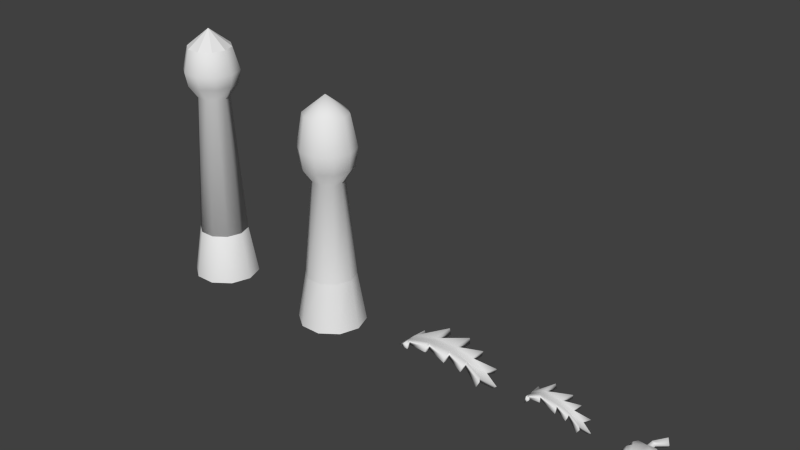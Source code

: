 # Source: date-palms.blend  (saved by Blender 2.73.0; exported with 4.5.12 LTS)
import bpy
from mathutils import Matrix  # noqa: F401  (used for matrix-valued properties, if any)

bpy.ops.wm.read_factory_settings(use_empty=True)
scene = bpy.context.scene
scene.name = 'Scene'

# ---- collections
col_collection_1 = bpy.data.collections.new('Collection 1'); scene.collection.children.link(col_collection_1)

# ---- materials (node trees are filled in below, after node groups)
mat_material = bpy.data.materials.new('Material')
mat_material.alpha_threshold = 0.0
mat_material.use_transparent_shadow = False
mat_material.roughness = 0.5
mat_material_001 = bpy.data.materials.new('Material.001')
mat_material_001.alpha_threshold = 0.0
mat_material_001.use_transparent_shadow = False
mat_material_001.roughness = 0.5

# ---- material node trees

# ---- world
world_world = bpy.data.worlds.new('World'); scene.world = world_world
world_world.color = (0.05088, 0.05088, 0.05088)
world_world.use_sun_shadow = False
world_world.sun_shadow_jitter_overblur = 0.0
world_world.cycles.sampling_method = 'MANUAL'
world_world.cycles.sample_map_resolution = 256

# ---- meshes
me_plane = bpy.data.meshes.new('Plane')
me_plane.from_pydata([(0.2346, 0.2227, 0.003515), (0.1726, 0.1712, 0.1053), (0.2137, 0.1006, 0.1085), (0.1864, 0.04263, 0.1078), (0.2372, -0.02608, 0.1038), (0.1899, -0.1133, 0.08631), (0.1433, -0.1315, 0.092), (0.1172, -0.227, 0.0728), (-0.1569, 0.2227, 0.003515), (-0.09489, 0.1712, 0.1053), (-0.136, 0.1006, 0.1085), (-0.1087, 0.04263, 0.1078), (-0.1595, -0.02608, 0.1038), (-0.1122, -0.1133, 0.08631), (-0.0656, -0.1315, 0.092), (-0.03949, -0.227, 0.0728), (0.03886, 0.1693, 0.09731), (0.03886, -0.2526, 0.07241), (0.03148, 0.3298, 0.06793), (0.2895, 0.1287, 0.00158), (0.2355, 0.0648, 0.0002623), (0.3142, -0.04963, -0.002095), (0.2511, -0.1659, -0.003697), (0.1781, -0.1672, -0.003721), (0.1433, -0.2946, -0.006042), (0.1726, 0.1745, -0.1004), (0.2137, 0.1041, -0.1065), (0.1864, 0.04611, -0.1081), (0.2372, -0.02268, -0.107), (0.1899, -0.11, -0.09172), (0.1433, -0.128, -0.09808), (0.1172, -0.2236, -0.08242), (0.07786, 0.1999, 0.003046), (0.08736, 0.3476, 0.006089), (-0.2117, 0.1287, 0.00158), (-0.1578, 0.0648, 0.0002623), (-0.2364, -0.04963, -0.002095), (-0.1733, -0.1659, -0.003697), (-0.1004, -0.1672, -0.003721), (-0.06556, -0.2946, -0.006042), (0.03886, -0.3287, -0.006665), (-0.09489, 0.1745, -0.1004), (-0.136, 0.1041, -0.1065), (-0.1087, 0.04611, -0.1081), (-0.1595, -0.02268, -0.107), (-0.1122, -0.11, -0.09172), (-0.0656, -0.128, -0.09808), (-0.03949, -0.2236, -0.08242), (0.03886, 0.1723, -0.09242), (0.03886, -0.2492, -0.08279), (-0.0001419, 0.1999, 0.003046), (0.03148, 0.3318, -0.05645), (0.0008469, 0.3805, 0.006766), (0.181, 0.4997, 0.09608), (0.2263, 0.4566, 0.008335), (0.181, 0.5025, -0.07758), (0.1412, 0.5538, 0.01034)], [], [(4, 3, 6, 5), (1, 16, 3, 2), (7, 6, 17), (6, 3, 16, 17), (0, 32, 16, 1), (23, 22, 5, 6), (21, 20, 3, 4), (19, 0, 1, 2), (40, 24, 7, 17), (24, 23, 6, 7), (22, 21, 4, 5), (20, 19, 2, 3), (16, 32, 33, 18), (18, 33, 54, 53), (12, 13, 14, 11), (9, 10, 11, 16), (15, 17, 14), (14, 17, 16, 11), (8, 9, 16, 50), (38, 14, 13, 37), (36, 12, 11, 35), (34, 10, 9, 8), (40, 17, 15, 39), (39, 15, 14, 38), (37, 13, 12, 36), (35, 11, 10, 34), (16, 18, 52, 50), (52, 18, 53, 56), (28, 29, 30, 27), (25, 26, 27, 48), (31, 49, 30), (30, 49, 48, 27), (34, 8, 41, 42), (23, 30, 29, 22), (21, 28, 27, 20), (8, 50, 48, 41), (40, 49, 31, 24), (24, 31, 30, 23), (22, 29, 28, 21), (20, 27, 26, 19), (48, 51, 33, 32), (33, 51, 55, 54), (44, 43, 46, 45), (41, 48, 43, 42), (47, 46, 49), (46, 43, 48, 49), (38, 37, 45, 46), (36, 35, 43, 44), (40, 39, 47, 49), (39, 38, 46, 47), (37, 36, 44, 45), (35, 34, 42, 43), (48, 50, 52, 51), (51, 52, 56, 55), (53, 54, 55, 56), (0, 25, 48, 32), (19, 26, 25, 0)])
me_plane.polygons.foreach_set('use_smooth', [True] * 57)
_uv = me_plane.uv_layers.new(name='UVMap')
_uv.uv.foreach_set('vector', [0.6183, 0.1461, 0.7103, 0.2027, 0.4799, 0.2573, 0.5087, 0.1954, 0.858, 0.2331, 0.8712, 0.3917, 0.7103, 0.2027, 0.7908, 0.181, 0.3688, 0.3039, 0.4799, 0.2573, 0.3469, 0.3917, 0.4799, 0.2573, 0.7103, 0.2027, 0.8712, 0.3917, 0.3469, 0.3917, 0.9779, 0.1547, 0.9492, 0.3529, 0.8712, 0.3917, 0.858, 0.2331, 0.377, 0.1537, 0.4193, 0.06636, 0.5087, 0.1954, 0.4799, 0.2573, 0.5779, -0.004502, 0.7561, 0.05906, 0.7103, 0.2027, 0.6183, 0.1461, 0.8719, 0.05345, 0.9779, 0.1547, 0.858, 0.2331, 0.7908, 0.181, 0.2017, 0.3917, 0.2355, 0.2557, 0.3688, 0.3039, 0.3469, 0.3917, 0.2355, 0.2557, 0.377, 0.1537, 0.4799, 0.2573, 0.3688, 0.3039, 0.4193, 0.06636, 0.5779, -0.004502, 0.6183, 0.1461, 0.5087, 0.1954, 0.7561, 0.05906, 0.8719, 0.05345, 0.7908, 0.181, 0.7103, 0.2027, 0.02665, 0.6273, 0.08461, 0.6423, 0.125, 0.7893, 0.04455, 0.7709, 0.04455, 0.7709, 0.125, 0.7893, 0.1689, 0.9691, 0.08778, 0.9887, 0.6183, 0.6373, 0.5087, 0.588, 0.4799, 0.5261, 0.7103, 0.5807, 0.858, 0.5503, 0.7908, 0.6024, 0.7103, 0.5807, 0.8712, 0.3917, 0.3688, 0.4795, 0.3469, 0.3917, 0.4799, 0.5261, 0.4799, 0.5261, 0.3469, 0.3917, 0.8712, 0.3917, 0.7103, 0.5807, 0.9779, 0.6287, 0.858, 0.5503, 0.8712, 0.3917, 0.9492, 0.4305, 0.377, 0.6297, 0.4799, 0.5261, 0.5087, 0.588, 0.4193, 0.717, 0.5779, 0.7879, 0.6183, 0.6373, 0.7103, 0.5807, 0.7561, 0.7243, 0.8719, 0.73, 0.7908, 0.6024, 0.858, 0.5503, 0.9779, 0.6287, 0.2017, 0.3917, 0.3469, 0.3917, 0.3688, 0.4795, 0.2355, 0.5277, 0.2355, 0.5277, 0.3688, 0.4795, 0.4799, 0.5261, 0.377, 0.6297, 0.4193, 0.717, 0.5087, 0.588, 0.6183, 0.6373, 0.5779, 0.7879, 0.7561, 0.7243, 0.7103, 0.5807, 0.7908, 0.6024, 0.8719, 0.73, 0.2272, 0.5462, 0.2986, 0.6829, 0.2592, 0.7405, 0.1885, 0.5968, 0.2592, 0.7405, 0.2986, 0.6829, 0.4319, 0.8504, 0.3505, 0.9176, 0.6183, 0.6373, 0.5087, 0.588, 0.4799, 0.5261, 0.7103, 0.5807, 0.858, 0.5503, 0.7908, 0.6024, 0.7103, 0.5807, 0.8712, 0.3917, 0.3688, 0.4795, 0.3469, 0.3917, 0.4799, 0.5261, 0.4799, 0.5261, 0.3469, 0.3917, 0.8712, 0.3917, 0.7103, 0.5807, 0.8719, 0.05345, 0.9779, 0.1547, 0.858, 0.2331, 0.7908, 0.181, 0.377, 0.6297, 0.4799, 0.5261, 0.5087, 0.588, 0.4193, 0.717, 0.5779, 0.7879, 0.6183, 0.6373, 0.7103, 0.5807, 0.7561, 0.7243, 0.9779, 0.1547, 0.9492, 0.3529, 0.8712, 0.3917, 0.858, 0.2331, 0.2017, 0.3917, 0.3469, 0.3917, 0.3688, 0.4795, 0.2355, 0.5277, 0.2355, 0.5277, 0.3688, 0.4795, 0.4799, 0.5261, 0.377, 0.6297, 0.4193, 0.717, 0.5087, 0.588, 0.6183, 0.6373, 0.5779, 0.7879, 0.7561, 0.7243, 0.7103, 0.5807, 0.7908, 0.6024, 0.8719, 0.73, 0.127, 0.5972, 0.1879, 0.7359, 0.125, 0.7893, 0.08461, 0.6423, 0.125, 0.7893, 0.1879, 0.7359, 0.2484, 0.9479, 0.1689, 0.9691, 0.6183, 0.1461, 0.7103, 0.2027, 0.4799, 0.2573, 0.5087, 0.1954, 0.858, 0.2331, 0.8712, 0.3917, 0.7103, 0.2027, 0.7908, 0.181, 0.3688, 0.3039, 0.4799, 0.2573, 0.3469, 0.3917, 0.4799, 0.2573, 0.7103, 0.2027, 0.8712, 0.3917, 0.3469, 0.3917, 0.377, 0.1537, 0.4193, 0.06636, 0.5087, 0.1954, 0.4799, 0.2573, 0.5779, -0.004502, 0.7561, 0.05906, 0.7103, 0.2027, 0.6183, 0.1461, 0.2017, 0.3917, 0.2355, 0.2557, 0.3688, 0.3039, 0.3469, 0.3917, 0.2355, 0.2557, 0.377, 0.1537, 0.4799, 0.2573, 0.3688, 0.3039, 0.4193, 0.06636, 0.5779, -0.004502, 0.6183, 0.1461, 0.5087, 0.1954, 0.7561, 0.05906, 0.8719, 0.05345, 0.7908, 0.181, 0.7103, 0.2027, 0.127, 0.5972, 0.1885, 0.5968, 0.2592, 0.7405, 0.1879, 0.7359, 0.1879, 0.7359, 0.2592, 0.7405, 0.3505, 0.9176, 0.2484, 0.9479, 0.03644, 0.2594, 0.04029, 0.06251, 0.2342, 0.02831, 0.2342, 0.2285, 0.9779, 0.6287, 0.858, 0.5503, 0.8712, 0.3917, 0.9492, 0.4305, 0.8719, 0.73, 0.7908, 0.6024, 0.858, 0.5503, 0.9779, 0.6287])
me_plane.materials.append(mat_material)
me_plane.use_remesh_preserve_volume = False
me_plane.use_remesh_preserve_attributes = False
me_plane.use_mirror_vertex_groups = False
me_plane.use_paint_bone_selection = False
me_plane.use_paint_mask = True
me_plane.update()
me_plane_017 = bpy.data.meshes.new('Plane.017')
me_plane_017.from_pydata([(-0.3452, -0.2365, 0.8017), (-0.1373, -0.3882, 0.8017), (0.3284, 0.238, 0.8017), (-0.4241, -3.205e-10, 0.8017), (-0.3452, 0.2365, 0.8017), (0.4085, -3.205e-10, 0.8017), (0.12, -0.3888, 0.8017), (0.3284, -0.238, 0.8017), (-0.1373, 0.3882, 0.8017), (0.12, 0.3888, 0.8017), (-0.4591, -0.3166, -0.01703), (-0.181, -0.5196, -0.01703), (0.4424, 0.3185, -0.01703), (-0.5648, -2.137e-09, -0.01703), (-0.4591, 0.3166, -0.01703), (0.5496, -2.137e-09, -0.01703), (0.1634, -0.5203, -0.01703), (0.4424, -0.3185, -0.01703), (-0.181, 0.5196, -0.01703), (0.1634, 0.5203, -0.01703), (-0.007878, -5.887e-09, 1.167)], [], [(2, 5, 15, 12), (9, 2, 12, 19), (4, 8, 18, 14), (5, 7, 17, 15), (6, 1, 11, 16), (0, 3, 13, 10), (8, 9, 19, 18), (7, 6, 16, 17), (3, 4, 14, 13), (1, 0, 10, 11), (0, 1, 20), (1, 6, 20), (6, 7, 20), (7, 5, 20), (5, 2, 20), (2, 9, 20), (9, 8, 20), (8, 4, 20), (4, 3, 20), (3, 0, 20)])
me_plane_017.polygons.foreach_set('use_smooth', [1, 1, 1, 1, 1, 1, 1, 1, 1, 1, 0, 0, 0, 0, 0, 0, 0, 0, 0, 0])
_uv = me_plane_017.uv_layers.new(name='UVMap')
_uv.uv.foreach_set('vector', [0.2904, 0.6272, 0.347, 0.6089, 0.4123, 0.8749, 0.3413, 0.8994, 0.2305, 0.6401, 0.2904, 0.6272, 0.3413, 0.8994, 0.2662, 0.9169, 0.1086, 0.6481, 0.1697, 0.647, 0.1896, 0.9266, 0.1124, 0.9283, 0.347, 0.6089, 0.2904, 0.6272, 0.3413, 0.8994, 0.4123, 0.8749, 0.2305, 0.6401, 0.1697, 0.647, 0.1896, 0.9266, 0.2662, 0.9169, 0.1086, 0.6481, 0.04969, 0.6433, 0.03761, 0.9222, 0.1124, 0.9283, 0.1697, 0.647, 0.2305, 0.6401, 0.2662, 0.9169, 0.1896, 0.9266, 0.2904, 0.6272, 0.2305, 0.6401, 0.2662, 0.9169, 0.3413, 0.8994, 0.04969, 0.6433, 0.1086, 0.6481, 0.1124, 0.9283, 0.03761, 0.9222, 0.1697, 0.647, 0.1086, 0.6481, 0.1124, 0.9283, 0.1896, 0.9266, 0.5029, 0.7179, 0.5864, 0.6573, 0.6398, 0.8499, 0.5864, 0.6573, 0.6896, 0.6573, 0.6398, 0.8499, 0.6896, 0.6573, 0.7731, 0.718, 0.6398, 0.8499, 0.7731, 0.718, 0.805, 0.8135, 0.6398, 0.8499, 0.805, 0.8135, 0.7727, 0.9089, 0.6398, 0.8499, 0.7727, 0.9089, 0.6889, 0.9692, 0.6398, 0.8499, 0.6889, 0.9692, 0.5857, 0.9687, 0.6398, 0.8499, 0.5857, 0.9687, 0.5025, 0.9077, 0.6398, 0.8499, 0.5025, 0.9077, 0.471, 0.8128, 0.6398, 0.8499, 0.471, 0.8128, 0.5029, 0.7179, 0.6398, 0.8499])
me_plane_017.materials.append(mat_material_001)
me_plane_017.use_remesh_preserve_volume = False
me_plane_017.use_remesh_preserve_attributes = False
me_plane_017.use_mirror_vertex_groups = False
me_plane_017.use_paint_bone_selection = False
me_plane_017.use_paint_mask = True
me_plane_017.update()
me_plane_016 = bpy.data.meshes.new('Plane.016')
me_plane_016.from_pydata([(-0.3452, -0.2365, 0.8017), (-0.1373, -0.3882, 0.8017), (-0.2284, -0.1526, 3.176), (-0.09242, -0.2519, 3.176), (0.07597, -0.2523, 3.176), (0.2124, -0.1536, 3.176), (-0.3538, -0.242, 3.399), (-0.1405, -0.3977, 3.399), (0.1236, -0.3982, 3.399), (0.3375, -0.2435, 3.399), (-0.3884, -0.2672, 3.615), (-0.1541, -0.4382, 3.615), (0.1358, -0.4388, 3.615), (0.3708, -0.2689, 3.615), (-0.3169, -0.2107, 3.993), (-0.1341, -0.3442, 3.993), (0.09218, -0.3447, 3.993), (0.2756, -0.212, 3.993), (-0.2801, 0.0, 3.176), (-0.2284, 0.1526, 3.176), (-0.09242, 0.2519, 3.176), (0.07597, 0.2523, 3.176), (0.2124, 0.1536, 3.176), (0.2648, 0.0, 3.176), (-0.4348, 0.0, 3.399), (-0.3538, 0.242, 3.399), (-0.1405, 0.3977, 3.399), (0.1236, 0.3982, 3.399), (0.3375, 0.2435, 3.399), (0.4197, 0.0, 3.399), (-0.4774, 2.293e-10, 3.615), (-0.3884, 0.2672, 3.615), (-0.1541, 0.4382, 3.615), (0.1358, 0.4388, 3.615), (0.3708, 0.2689, 3.615), (0.461, 2.293e-10, 3.615), (-0.3864, 2.293e-10, 3.993), (-0.3169, 0.2107, 3.993), (-0.1341, 0.3442, 3.993), (0.09218, 0.3447, 3.993), (0.2756, 0.212, 3.993), (0.346, 2.293e-10, 3.993), (-0.0202, 2.293e-10, 4.284), (0.3284, 0.238, 0.8017), (-0.4241, -3.205e-10, 0.8017), (-0.3452, 0.2365, 0.8017), (0.4085, -3.205e-10, 0.8017), (0.12, -0.3888, 0.8017), (0.3284, -0.238, 0.8017), (-0.1373, 0.3882, 0.8017), (0.12, 0.3888, 0.8017), (-0.007878, 2.928e-09, 0.6876)], [], [(0, 1, 3, 2), (5, 23, 29, 9), (4, 5, 9, 8), (3, 4, 8, 7), (2, 3, 7, 6), (18, 2, 6, 24), (9, 29, 35, 13), (8, 9, 13, 12), (7, 8, 12, 11), (6, 7, 11, 10), (24, 6, 10, 30), (13, 35, 41, 17), (12, 13, 17, 16), (11, 12, 16, 15), (10, 11, 15, 14), (30, 10, 14, 36), (17, 41, 42), (16, 17, 42), (15, 16, 42), (14, 15, 42), (36, 14, 42), (22, 28, 29, 23), (21, 27, 28, 22), (20, 26, 27, 21), (19, 25, 26, 20), (18, 24, 25, 19), (28, 34, 35, 29), (27, 33, 34, 28), (26, 32, 33, 27), (25, 31, 32, 26), (24, 30, 31, 25), (34, 40, 41, 35), (33, 39, 40, 34), (32, 38, 39, 33), (31, 37, 38, 32), (30, 36, 37, 31), (40, 42, 41), (39, 42, 40), (38, 42, 39), (37, 42, 38), (36, 42, 37), (48, 46, 23, 5), (47, 48, 5, 4), (1, 47, 4, 3), (44, 0, 2, 18), (43, 22, 23, 46), (50, 21, 22, 43), (49, 20, 21, 50), (45, 19, 20, 49), (44, 18, 19, 45), (0, 44, 51), (44, 45, 51), (45, 49, 51), (49, 50, 51), (50, 43, 51), (43, 46, 51), (46, 48, 51), (48, 47, 51), (47, 1, 51), (1, 0, 51)])
me_plane_016.polygons.foreach_set('use_smooth', [1, 1, 1, 1, 1, 1, 1, 1, 1, 1, 1, 1, 1, 1, 1, 1, 0, 0, 0, 0, 0, 1, 1, 1, 1, 1, 1, 1, 1, 1, 1, 1, 1, 1, 1, 1, 0, 0, 0, 0, 0, 1, 1, 1, 1, 1, 1, 1, 1, 1, 0, 0, 0, 0, 0, 0, 0, 0, 0, 0])
_uv = me_plane_016.uv_layers.new(name='UVMap')
_uv.uv.foreach_set('vector', [0.1086, 0.6481, 0.1697, 0.647, 0.1184, 0.06099, 0.07248, 0.06372, 0.6108, 0.2023, 0.6686, 0.2042, 0.6742, 0.2635, 0.6051, 0.2566, 0.5521, 0.1936, 0.6108, 0.2023, 0.6051, 0.2566, 0.5421, 0.2451, 0.4943, 0.1817, 0.5521, 0.1936, 0.5421, 0.2451, 0.4816, 0.2319, 0.4374, 0.166, 0.4943, 0.1817, 0.4816, 0.2319, 0.4194, 0.2157, 0.3845, 0.1408, 0.4374, 0.166, 0.4194, 0.2157, 0.3514, 0.1916, 0.6051, 0.2566, 0.6742, 0.2635, 0.6596, 0.3519, 0.5888, 0.3292, 0.5421, 0.2451, 0.6051, 0.2566, 0.5888, 0.3292, 0.5261, 0.3121, 0.4816, 0.2319, 0.5421, 0.2451, 0.5261, 0.3121, 0.4658, 0.2994, 0.4194, 0.2157, 0.4816, 0.2319, 0.4658, 0.2994, 0.4013, 0.2897, 0.3514, 0.1916, 0.4194, 0.2157, 0.4013, 0.2897, 0.326, 0.2819, 0.5888, 0.3292, 0.6596, 0.3519, 0.5765, 0.4789, 0.5334, 0.4368, 0.5261, 0.3121, 0.5888, 0.3292, 0.5334, 0.4368, 0.4908, 0.4146, 0.4658, 0.2994, 0.5261, 0.3121, 0.4908, 0.4146, 0.4474, 0.4057, 0.4013, 0.2897, 0.4658, 0.2994, 0.4474, 0.4057, 0.4006, 0.4094, 0.326, 0.2819, 0.4013, 0.2897, 0.4006, 0.4094, 0.3486, 0.429, 0.5334, 0.4368, 0.5765, 0.4789, 0.4462, 0.518, 0.4908, 0.4146, 0.5334, 0.4368, 0.4462, 0.518, 0.4474, 0.4057, 0.4908, 0.4146, 0.4462, 0.518, 0.4006, 0.4094, 0.4474, 0.4057, 0.4462, 0.518, 0.3486, 0.429, 0.4006, 0.4094, 0.4462, 0.518, 0.6108, 0.2023, 0.6051, 0.2566, 0.6742, 0.2635, 0.6686, 0.2042, 0.5521, 0.1936, 0.5421, 0.2451, 0.6051, 0.2566, 0.6108, 0.2023, 0.4943, 0.1817, 0.4816, 0.2319, 0.5421, 0.2451, 0.5521, 0.1936, 0.4374, 0.166, 0.4194, 0.2157, 0.4816, 0.2319, 0.4943, 0.1817, 0.3845, 0.1408, 0.3514, 0.1916, 0.4194, 0.2157, 0.4374, 0.166, 0.6051, 0.2566, 0.5888, 0.3292, 0.6596, 0.3519, 0.6742, 0.2635, 0.5421, 0.2451, 0.5261, 0.3121, 0.5888, 0.3292, 0.6051, 0.2566, 0.4816, 0.2319, 0.4658, 0.2994, 0.5261, 0.3121, 0.5421, 0.2451, 0.4194, 0.2157, 0.4013, 0.2897, 0.4658, 0.2994, 0.4816, 0.2319, 0.3514, 0.1916, 0.326, 0.2819, 0.4013, 0.2897, 0.4194, 0.2157, 0.5888, 0.3292, 0.5334, 0.4368, 0.5765, 0.4789, 0.6596, 0.3519, 0.5261, 0.3121, 0.4908, 0.4146, 0.5334, 0.4368, 0.5888, 0.3292, 0.4658, 0.2994, 0.4474, 0.4057, 0.4908, 0.4146, 0.5261, 0.3121, 0.4013, 0.2897, 0.4006, 0.4094, 0.4474, 0.4057, 0.4658, 0.2994, 0.326, 0.2819, 0.3486, 0.429, 0.4006, 0.4094, 0.4013, 0.2897, 0.5334, 0.4368, 0.4462, 0.518, 0.5765, 0.4789, 0.4908, 0.4146, 0.4462, 0.518, 0.5334, 0.4368, 0.4474, 0.4057, 0.4462, 0.518, 0.4908, 0.4146, 0.4006, 0.4094, 0.4462, 0.518, 0.4474, 0.4057, 0.3486, 0.429, 0.4462, 0.518, 0.4006, 0.4094, 0.2904, 0.6272, 0.347, 0.6089, 0.2531, 0.03777, 0.2096, 0.04769, 0.2305, 0.6401, 0.2904, 0.6272, 0.2096, 0.04769, 0.1642, 0.05561, 0.1697, 0.647, 0.2305, 0.6401, 0.1642, 0.05561, 0.1184, 0.06099, 0.04969, 0.6433, 0.1086, 0.6481, 0.07248, 0.06372, 0.02838, 0.06404, 0.2904, 0.6272, 0.2096, 0.04769, 0.2531, 0.03777, 0.347, 0.6089, 0.2305, 0.6401, 0.1642, 0.05561, 0.2096, 0.04769, 0.2904, 0.6272, 0.1697, 0.647, 0.1184, 0.06099, 0.1642, 0.05561, 0.2305, 0.6401, 0.1086, 0.6481, 0.07248, 0.06372, 0.1184, 0.06099, 0.1697, 0.647, 0.04969, 0.6433, 0.02838, 0.06404, 0.07248, 0.06372, 0.1086, 0.6481, 0.4995, 0.9073, 0.4677, 0.8113, 0.6392, 0.8449, 0.4677, 0.8113, 0.5, 0.7155, 0.6392, 0.8449, 0.5, 0.7155, 0.5843, 0.6542, 0.6392, 0.8449, 0.5843, 0.6542, 0.6887, 0.6542, 0.6392, 0.8449, 0.6887, 0.6542, 0.7731, 0.7155, 0.6392, 0.8449, 0.7731, 0.7155, 0.8053, 0.8121, 0.6392, 0.8449, 0.8053, 0.8121, 0.7726, 0.9085, 0.6392, 0.8449, 0.7726, 0.9085, 0.688, 0.9694, 0.6392, 0.8449, 0.688, 0.9694, 0.5837, 0.969, 0.6392, 0.8449, 0.5837, 0.969, 0.4995, 0.9073, 0.6392, 0.8449])
me_plane_016.materials.append(mat_material_001)
me_plane_016.use_remesh_preserve_volume = False
me_plane_016.use_remesh_preserve_attributes = False
me_plane_016.use_mirror_vertex_groups = False
me_plane_016.use_paint_bone_selection = False
me_plane_016.use_paint_mask = True
me_plane_016.update()
me_plane_012 = bpy.data.meshes.new('Plane.012')
me_plane_012.from_pydata([(-0.3452, -0.2365, 0.8017), (-0.1373, -0.3882, 0.8017), (-0.2284, -0.1526, 2.429), (-0.09242, -0.2519, 2.429), (0.07597, -0.2523, 2.429), (0.2124, -0.1536, 2.429), (-0.3538, -0.242, 2.651), (-0.1405, -0.3977, 2.651), (0.1236, -0.3982, 2.651), (0.3375, -0.2435, 2.651), (-0.3884, -0.2672, 2.958), (-0.1541, -0.4382, 2.958), (0.1358, -0.4388, 2.958), (0.3708, -0.2689, 2.958), (-0.3169, -0.2107, 3.491), (-0.1341, -0.3442, 3.491), (0.09218, -0.3447, 3.491), (0.2756, -0.212, 3.491), (-0.2801, 0.0, 2.429), (-0.2284, 0.1526, 2.429), (-0.09242, 0.2519, 2.429), (0.07597, 0.2523, 2.429), (0.2124, 0.1536, 2.429), (0.2648, 0.0, 2.429), (-0.4348, 0.0, 2.651), (-0.3538, 0.242, 2.651), (-0.1405, 0.3977, 2.651), (0.1236, 0.3982, 2.651), (0.3375, 0.2435, 2.651), (0.4197, 0.0, 2.651), (-0.4774, 2.293e-10, 2.958), (-0.3884, 0.2672, 2.958), (-0.1541, 0.4382, 2.958), (0.1358, 0.4388, 2.958), (0.3708, 0.2689, 2.958), (0.461, 2.293e-10, 2.958), (-0.3864, 2.293e-10, 3.491), (-0.3169, 0.2107, 3.491), (-0.1341, 0.3442, 3.491), (0.09218, 0.3447, 3.491), (0.2756, 0.212, 3.491), (0.346, 2.293e-10, 3.491), (-0.0202, 2.293e-10, 3.782), (0.3284, 0.238, 0.8017), (-0.4241, -3.205e-10, 0.8017), (-0.3452, 0.2365, 0.8017), (0.4085, -3.205e-10, 0.8017), (0.12, -0.3888, 0.8017), (0.3284, -0.238, 0.8017), (-0.1373, 0.3882, 0.8017), (0.12, 0.3888, 0.8017), (-0.007878, 2.928e-09, 0.6876)], [], [(0, 1, 3, 2), (5, 23, 29, 9), (4, 5, 9, 8), (3, 4, 8, 7), (2, 3, 7, 6), (18, 2, 6, 24), (9, 29, 35, 13), (8, 9, 13, 12), (7, 8, 12, 11), (6, 7, 11, 10), (24, 6, 10, 30), (13, 35, 41, 17), (12, 13, 17, 16), (11, 12, 16, 15), (10, 11, 15, 14), (30, 10, 14, 36), (17, 41, 42), (16, 17, 42), (15, 16, 42), (14, 15, 42), (36, 14, 42), (22, 28, 29, 23), (21, 27, 28, 22), (20, 26, 27, 21), (19, 25, 26, 20), (18, 24, 25, 19), (28, 34, 35, 29), (27, 33, 34, 28), (26, 32, 33, 27), (25, 31, 32, 26), (24, 30, 31, 25), (34, 40, 41, 35), (33, 39, 40, 34), (32, 38, 39, 33), (31, 37, 38, 32), (30, 36, 37, 31), (40, 42, 41), (39, 42, 40), (38, 42, 39), (37, 42, 38), (36, 42, 37), (48, 46, 23, 5), (47, 48, 5, 4), (1, 47, 4, 3), (44, 0, 2, 18), (43, 22, 23, 46), (50, 21, 22, 43), (49, 20, 21, 50), (45, 19, 20, 49), (44, 18, 19, 45), (0, 44, 51), (44, 45, 51), (45, 49, 51), (49, 50, 51), (50, 43, 51), (43, 46, 51), (46, 48, 51), (48, 47, 51), (47, 1, 51), (1, 0, 51)])
me_plane_012.polygons.foreach_set('use_smooth', [True] * 60)
_k = set([(0, 1), (0, 44), (1, 47), (43, 46), (43, 50), (44, 45), (45, 49), (46, 48), (47, 48), (49, 50)])
me_plane_012.attributes.new('sharp_edge', 'BOOLEAN', 'EDGE').data.foreach_set('value', [ (min(e.vertices), max(e.vertices)) in _k for e in me_plane_012.edges])
_uv = me_plane_012.uv_layers.new(name='UVMap')
_uv.uv.foreach_set('vector', [0.1086, 0.6481, 0.1697, 0.647, 0.1184, 0.06099, 0.07248, 0.06372, 0.6108, 0.2023, 0.6686, 0.2042, 0.6742, 0.2635, 0.6051, 0.2566, 0.5521, 0.1936, 0.6108, 0.2023, 0.6051, 0.2566, 0.5421, 0.2451, 0.4943, 0.1817, 0.5521, 0.1936, 0.5421, 0.2451, 0.4816, 0.2319, 0.4374, 0.166, 0.4943, 0.1817, 0.4816, 0.2319, 0.4194, 0.2157, 0.3845, 0.1408, 0.4374, 0.166, 0.4194, 0.2157, 0.3514, 0.1916, 0.6051, 0.2566, 0.6742, 0.2635, 0.6596, 0.3519, 0.5888, 0.3292, 0.5421, 0.2451, 0.6051, 0.2566, 0.5888, 0.3292, 0.5261, 0.3121, 0.4816, 0.2319, 0.5421, 0.2451, 0.5261, 0.3121, 0.4658, 0.2994, 0.4194, 0.2157, 0.4816, 0.2319, 0.4658, 0.2994, 0.4013, 0.2897, 0.3514, 0.1916, 0.4194, 0.2157, 0.4013, 0.2897, 0.326, 0.2819, 0.5888, 0.3292, 0.6596, 0.3519, 0.5765, 0.4789, 0.5334, 0.4368, 0.5261, 0.3121, 0.5888, 0.3292, 0.5334, 0.4368, 0.4908, 0.4146, 0.4658, 0.2994, 0.5261, 0.3121, 0.4908, 0.4146, 0.4474, 0.4057, 0.4013, 0.2897, 0.4658, 0.2994, 0.4474, 0.4057, 0.4006, 0.4094, 0.326, 0.2819, 0.4013, 0.2897, 0.4006, 0.4094, 0.3486, 0.429, 0.5334, 0.4368, 0.5765, 0.4789, 0.4462, 0.518, 0.4908, 0.4146, 0.5334, 0.4368, 0.4462, 0.518, 0.4474, 0.4057, 0.4908, 0.4146, 0.4462, 0.518, 0.4006, 0.4094, 0.4474, 0.4057, 0.4462, 0.518, 0.3486, 0.429, 0.4006, 0.4094, 0.4462, 0.518, 0.6108, 0.2023, 0.6051, 0.2566, 0.6742, 0.2635, 0.6686, 0.2042, 0.5521, 0.1936, 0.5421, 0.2451, 0.6051, 0.2566, 0.6108, 0.2023, 0.4943, 0.1817, 0.4816, 0.2319, 0.5421, 0.2451, 0.5521, 0.1936, 0.4374, 0.166, 0.4194, 0.2157, 0.4816, 0.2319, 0.4943, 0.1817, 0.3845, 0.1408, 0.3514, 0.1916, 0.4194, 0.2157, 0.4374, 0.166, 0.6051, 0.2566, 0.5888, 0.3292, 0.6596, 0.3519, 0.6742, 0.2635, 0.5421, 0.2451, 0.5261, 0.3121, 0.5888, 0.3292, 0.6051, 0.2566, 0.4816, 0.2319, 0.4658, 0.2994, 0.5261, 0.3121, 0.5421, 0.2451, 0.4194, 0.2157, 0.4013, 0.2897, 0.4658, 0.2994, 0.4816, 0.2319, 0.3514, 0.1916, 0.326, 0.2819, 0.4013, 0.2897, 0.4194, 0.2157, 0.5888, 0.3292, 0.5334, 0.4368, 0.5765, 0.4789, 0.6596, 0.3519, 0.5261, 0.3121, 0.4908, 0.4146, 0.5334, 0.4368, 0.5888, 0.3292, 0.4658, 0.2994, 0.4474, 0.4057, 0.4908, 0.4146, 0.5261, 0.3121, 0.4013, 0.2897, 0.4006, 0.4094, 0.4474, 0.4057, 0.4658, 0.2994, 0.326, 0.2819, 0.3486, 0.429, 0.4006, 0.4094, 0.4013, 0.2897, 0.5334, 0.4368, 0.4462, 0.518, 0.5765, 0.4789, 0.4908, 0.4146, 0.4462, 0.518, 0.5334, 0.4368, 0.4474, 0.4057, 0.4462, 0.518, 0.4908, 0.4146, 0.4006, 0.4094, 0.4462, 0.518, 0.4474, 0.4057, 0.3486, 0.429, 0.4462, 0.518, 0.4006, 0.4094, 0.2904, 0.6272, 0.347, 0.6089, 0.2531, 0.03777, 0.2096, 0.04769, 0.2305, 0.6401, 0.2904, 0.6272, 0.2096, 0.04769, 0.1642, 0.05561, 0.1697, 0.647, 0.2305, 0.6401, 0.1642, 0.05561, 0.1184, 0.06099, 0.04969, 0.6433, 0.1086, 0.6481, 0.07248, 0.06372, 0.02838, 0.06404, 0.2904, 0.6272, 0.2096, 0.04769, 0.2531, 0.03777, 0.347, 0.6089, 0.2305, 0.6401, 0.1642, 0.05561, 0.2096, 0.04769, 0.2904, 0.6272, 0.1697, 0.647, 0.1184, 0.06099, 0.1642, 0.05561, 0.2305, 0.6401, 0.1086, 0.6481, 0.07248, 0.06372, 0.1184, 0.06099, 0.1697, 0.647, 0.04969, 0.6433, 0.02838, 0.06404, 0.07248, 0.06372, 0.1086, 0.6481, 0.4995, 0.9073, 0.4677, 0.8113, 0.6392, 0.8449, 0.4677, 0.8113, 0.5, 0.7155, 0.6392, 0.8449, 0.5, 0.7155, 0.5843, 0.6542, 0.6392, 0.8449, 0.5843, 0.6542, 0.6887, 0.6542, 0.6392, 0.8449, 0.6887, 0.6542, 0.7731, 0.7155, 0.6392, 0.8449, 0.7731, 0.7155, 0.8053, 0.8121, 0.6392, 0.8449, 0.8053, 0.8121, 0.7726, 0.9085, 0.6392, 0.8449, 0.7726, 0.9085, 0.688, 0.9694, 0.6392, 0.8449, 0.688, 0.9694, 0.5837, 0.969, 0.6392, 0.8449, 0.5837, 0.969, 0.4995, 0.9073, 0.6392, 0.8449])
me_plane_012.materials.append(mat_material_001)
me_plane_012.use_remesh_preserve_volume = False
me_plane_012.use_remesh_preserve_attributes = False
me_plane_012.use_mirror_vertex_groups = False
me_plane_012.use_paint_bone_selection = False
me_plane_012.use_paint_mask = True
me_plane_012.update()
me_plane_010 = bpy.data.meshes.new('Plane.010')
me_plane_010.from_pydata([(-0.3452, -0.2365, 0.8017), (-0.1373, -0.3882, 0.8017), (0.3284, 0.238, 0.8017), (-0.4241, -3.205e-10, 0.8017), (-0.3452, 0.2365, 0.8017), (0.4085, -3.205e-10, 0.8017), (0.12, -0.3888, 0.8017), (0.3284, -0.238, 0.8017), (-0.1373, 0.3882, 0.8017), (0.12, 0.3888, 0.8017), (-0.4591, -0.3166, -0.01703), (-0.181, -0.5196, -0.01703), (0.4424, 0.3185, -0.01703), (-0.5648, -2.137e-09, -0.01703), (-0.4591, 0.3166, -0.01703), (0.5496, -2.137e-09, -0.01703), (0.1634, -0.5203, -0.01703), (0.4424, -0.3185, -0.01703), (-0.181, 0.5196, -0.01703), (0.1634, 0.5203, -0.01703), (-0.007878, -5.887e-09, 1.167)], [], [(2, 5, 15, 12), (9, 2, 12, 19), (4, 8, 18, 14), (5, 7, 17, 15), (6, 1, 11, 16), (0, 3, 13, 10), (8, 9, 19, 18), (7, 6, 16, 17), (3, 4, 14, 13), (1, 0, 10, 11), (0, 1, 20), (1, 6, 20), (6, 7, 20), (7, 5, 20), (5, 2, 20), (2, 9, 20), (9, 8, 20), (8, 4, 20), (4, 3, 20), (3, 0, 20)])
me_plane_010.polygons.foreach_set('use_smooth', [True] * 20)
_k = set([(0, 1), (0, 3), (1, 6), (2, 5), (2, 9), (3, 4), (4, 8), (5, 7), (6, 7), (8, 9)])
me_plane_010.attributes.new('sharp_edge', 'BOOLEAN', 'EDGE').data.foreach_set('value', [ (min(e.vertices), max(e.vertices)) in _k for e in me_plane_010.edges])
_uv = me_plane_010.uv_layers.new(name='UVMap')
_uv.uv.foreach_set('vector', [0.2904, 0.6272, 0.347, 0.6089, 0.4123, 0.8749, 0.3413, 0.8994, 0.2305, 0.6401, 0.2904, 0.6272, 0.3413, 0.8994, 0.2662, 0.9169, 0.1086, 0.6481, 0.1697, 0.647, 0.1896, 0.9266, 0.1124, 0.9283, 0.347, 0.6089, 0.2904, 0.6272, 0.3413, 0.8994, 0.4123, 0.8749, 0.2305, 0.6401, 0.1697, 0.647, 0.1896, 0.9266, 0.2662, 0.9169, 0.1086, 0.6481, 0.04969, 0.6433, 0.03761, 0.9222, 0.1124, 0.9283, 0.1697, 0.647, 0.2305, 0.6401, 0.2662, 0.9169, 0.1896, 0.9266, 0.2904, 0.6272, 0.2305, 0.6401, 0.2662, 0.9169, 0.3413, 0.8994, 0.04969, 0.6433, 0.1086, 0.6481, 0.1124, 0.9283, 0.03761, 0.9222, 0.1697, 0.647, 0.1086, 0.6481, 0.1124, 0.9283, 0.1896, 0.9266, 0.5029, 0.7179, 0.5864, 0.6573, 0.6398, 0.8499, 0.5864, 0.6573, 0.6896, 0.6573, 0.6398, 0.8499, 0.6896, 0.6573, 0.7731, 0.718, 0.6398, 0.8499, 0.7731, 0.718, 0.805, 0.8135, 0.6398, 0.8499, 0.805, 0.8135, 0.7727, 0.9089, 0.6398, 0.8499, 0.7727, 0.9089, 0.6889, 0.9692, 0.6398, 0.8499, 0.6889, 0.9692, 0.5857, 0.9687, 0.6398, 0.8499, 0.5857, 0.9687, 0.5025, 0.9077, 0.6398, 0.8499, 0.5025, 0.9077, 0.471, 0.8128, 0.6398, 0.8499, 0.471, 0.8128, 0.5029, 0.7179, 0.6398, 0.8499])
me_plane_010.materials.append(mat_material_001)
me_plane_010.use_remesh_preserve_volume = False
me_plane_010.use_remesh_preserve_attributes = False
me_plane_010.use_mirror_vertex_groups = False
me_plane_010.use_paint_bone_selection = False
me_plane_010.use_paint_mask = True
me_plane_010.update()
me_plane_002 = bpy.data.meshes.new('Plane.002')
me_plane_002.from_pydata([(0.2538, -0.07499, 0.1796), (0.6371, -0.08645, 0.2579), (0.7306, -0.3148, 0.3661), (0.3265, -0.2312, 0.2101), (1.004, -0.08534, 0.2621), (1.083, -0.3244, 0.3399), (1.298, -0.07769, 0.2239), (1.346, -0.2704, 0.2654), (1.605, -0.2299, 0.09373), (1.521, -0.08974, 0.08886), (0.2276, -0.0682, 0.2632), (0.6314, -0.07965, 0.3776), (0.7183, -0.2982, 0.4793), (0.2953, -0.2217, 0.3065), (1.004, -0.07855, 0.3818), (1.086, -0.3079, 0.4537), (1.307, -0.06998, 0.3191), (1.373, -0.2553, 0.3683), (1.654, -0.2122, 0.1972), (1.562, -0.07869, 0.1707), (0.2538, 0.07499, 0.1796), (0.6371, 0.08645, 0.2579), (0.7306, 0.3148, 0.3661), (0.3265, 0.2312, 0.2101), (1.004, 0.08534, 0.2621), (1.083, 0.3244, 0.3399), (1.298, 0.07769, 0.2239), (1.346, 0.2704, 0.2654), (1.605, 0.2299, 0.09373), (1.521, 0.08974, 0.08886), (1.736, -1.936e-09, 0.01019), (0.2276, 0.0682, 0.2632), (0.6314, 0.07965, 0.3776), (0.7183, 0.2982, 0.4793), (0.2953, 0.2217, 0.3065), (1.004, 0.07855, 0.3818), (1.086, 0.3079, 0.4537), (1.307, 0.06998, 0.3191), (1.373, 0.2553, 0.3683), (1.654, 0.2122, 0.1972), (1.562, 0.07869, 0.1707), (1.809, -2.407e-09, 0.07273), (0.6339, 5.016e-09, 0.261), (0.211, 7.714e-09, 0.1485), (1.007, 2.648e-09, 0.2692), (1.304, 7.813e-10, 0.1856), (-0.02263, 9.211e-09, 0.03854), (0.6287, 5.032e-09, 0.3716), (0.2056, 7.741e-09, 0.1947), (1.007, 2.634e-09, 0.3797), (1.292, 8.413e-10, 0.2657)], [], [(0, 46, 43), (3, 0, 10, 13), (1, 5, 15, 11), (5, 4, 14, 15), (0, 2, 12, 10), (2, 1, 11, 12), (8, 9, 19, 18), (19, 16, 18), (7, 6, 16, 17), (44, 45, 6, 4), (0, 43, 42, 1), (42, 44, 4, 1), (9, 30, 41, 19), (12, 11, 10), (6, 8, 18, 16), (15, 14, 11), (49, 14, 16, 50), (2, 0, 1), (47, 11, 14, 49), (10, 11, 47, 48), (46, 3, 13), (10, 48, 46), (3, 46, 0), (13, 10, 46), (4, 7, 17, 14), (50, 16, 19, 41), (7, 4, 6), (9, 8, 6), (45, 30, 9, 6), (5, 1, 4), (17, 16, 14), (20, 43, 46), (23, 34, 31, 20), (21, 32, 36, 25), (25, 36, 35, 24), (20, 31, 33, 22), (22, 33, 32, 21), (28, 39, 40, 29), (40, 39, 37), (27, 38, 37, 26), (44, 24, 26, 45), (20, 21, 42, 43), (42, 21, 24, 44), (29, 40, 41, 30), (33, 31, 32), (26, 37, 39, 28), (36, 32, 35), (49, 50, 37, 35), (22, 21, 20), (47, 49, 35, 32), (31, 48, 47, 32), (46, 34, 23), (31, 46, 48), (23, 20, 46), (34, 46, 31), (24, 35, 38, 27), (50, 41, 40, 37), (27, 26, 24), (29, 26, 28), (45, 26, 29, 30), (25, 24, 21), (38, 35, 37)])
me_plane_002.polygons.foreach_set('use_smooth', [True] * 62)
_uv = me_plane_002.uv_layers.new(name='UVMap')
_uv.uv.foreach_set('vector', [0.635, 0.5302, 0.4766, 0.5297, 0.5881, 0.5064, 0.6332, 0.5881, 0.635, 0.5302, 0.6652, 0.5519, 0.654, 0.6236, 0.782, 0.3403, 0.8351, 0.1776, 0.8619, 0.164, 0.8122, 0.3351, 0.8351, 0.1776, 0.7601, 0.163, 0.7791, 0.1428, 0.8619, 0.164, 0.635, 0.5302, 0.8443, 0.3976, 0.8825, 0.405, 0.6652, 0.5519, 0.8443, 0.3976, 0.782, 0.3403, 0.8122, 0.3351, 0.8825, 0.405, 0.5066, 0.04141, 0.5122, 0.08501, 0.4874, 0.07407, 0.4889, 0.01501, 0.9516, 0.2311, 0.9366, 0.3566, 0.8921, 0.1937, 0.6972, 0.03848, 0.6359, 0.06923, 0.6383, 0.03742, 0.7075, 0.01293, 0.7267, 0.1812, 0.6131, 0.1091, 0.6359, 0.06923, 0.7601, 0.163, 0.635, 0.5302, 0.5881, 0.5064, 0.75, 0.3322, 0.782, 0.3403, 0.75, 0.3322, 0.7267, 0.1812, 0.7601, 0.163, 0.782, 0.3403, 0.5122, 0.08501, 0.4426, 0.1379, 0.3962, 0.1206, 0.4874, 0.07407, 0.8358, 0.604, 0.9361, 0.6482, 0.9469, 0.8275, 0.6359, 0.06923, 0.5066, 0.04141, 0.4889, 0.01501, 0.6383, 0.03742, 0.8311, 0.4549, 0.9342, 0.4887, 0.9361, 0.6482, 0.9817, 0.4872, 0.9342, 0.4887, 0.9366, 0.3566, 0.9817, 0.3559, 0.8443, 0.3976, 0.635, 0.5302, 0.782, 0.3403, 0.9817, 0.6489, 0.9361, 0.6482, 0.9342, 0.4887, 0.9817, 0.4872, 0.9469, 0.8275, 0.9361, 0.6482, 0.9817, 0.6489, 0.9817, 0.8403, 0.4766, 0.5297, 0.6332, 0.5881, 0.654, 0.6236, 0.9469, 0.8275, 0.9817, 0.8403, 0.9817, 0.966, 0.6332, 0.5881, 0.4766, 0.5297, 0.635, 0.5302, 0.8769, 0.803, 0.9469, 0.8275, 0.9817, 0.966, 0.7601, 0.163, 0.6972, 0.03848, 0.7075, 0.01293, 0.7791, 0.1428, 0.9817, 0.3559, 0.9366, 0.3566, 0.9516, 0.2311, 0.9817, 0.1208, 0.6972, 0.03848, 0.7601, 0.163, 0.6359, 0.06923, 0.5122, 0.08501, 0.5066, 0.04141, 0.6359, 0.06923, 0.6131, 0.1091, 0.4426, 0.1379, 0.5122, 0.08501, 0.6359, 0.06923, 0.8351, 0.1776, 0.782, 0.3403, 0.7601, 0.163, 0.8529, 0.334, 0.9366, 0.3566, 0.9342, 0.4887, 0.635, 0.5302, 0.5881, 0.5064, 0.4766, 0.5297, 0.6332, 0.5881, 0.654, 0.6236, 0.6652, 0.5519, 0.635, 0.5302, 0.782, 0.3403, 0.8122, 0.3351, 0.8619, 0.164, 0.8351, 0.1776, 0.8351, 0.1776, 0.8619, 0.164, 0.7791, 0.1428, 0.7601, 0.163, 0.635, 0.5302, 0.6652, 0.5519, 0.8825, 0.405, 0.8443, 0.3976, 0.8443, 0.3976, 0.8825, 0.405, 0.8122, 0.3351, 0.782, 0.3403, 0.5066, 0.04141, 0.4889, 0.01501, 0.4874, 0.07407, 0.5122, 0.08501, 0.9516, 0.2311, 0.8921, 0.1937, 0.9366, 0.3566, 0.6972, 0.03848, 0.7075, 0.01293, 0.6383, 0.03742, 0.6359, 0.06923, 0.7267, 0.1812, 0.7601, 0.163, 0.6359, 0.06923, 0.6131, 0.1091, 0.635, 0.5302, 0.782, 0.3403, 0.75, 0.3322, 0.5881, 0.5064, 0.75, 0.3322, 0.782, 0.3403, 0.7601, 0.163, 0.7267, 0.1812, 0.5122, 0.08501, 0.4874, 0.07407, 0.3962, 0.1206, 0.4426, 0.1379, 0.8358, 0.604, 0.9469, 0.8275, 0.9361, 0.6482, 0.6359, 0.06923, 0.6383, 0.03742, 0.4889, 0.01501, 0.5066, 0.04141, 0.8311, 0.4549, 0.9361, 0.6482, 0.9342, 0.4887, 0.9817, 0.4872, 0.9817, 0.3559, 0.9366, 0.3566, 0.9342, 0.4887, 0.8443, 0.3976, 0.782, 0.3403, 0.635, 0.5302, 0.9817, 0.6489, 0.9817, 0.4872, 0.9342, 0.4887, 0.9361, 0.6482, 0.9469, 0.8275, 0.9817, 0.8403, 0.9817, 0.6489, 0.9361, 0.6482, 0.4766, 0.5297, 0.654, 0.6236, 0.6332, 0.5881, 0.9469, 0.8275, 0.9817, 0.966, 0.9817, 0.8403, 0.6332, 0.5881, 0.635, 0.5302, 0.4766, 0.5297, 0.8769, 0.803, 0.9817, 0.966, 0.9469, 0.8275, 0.7601, 0.163, 0.7791, 0.1428, 0.7075, 0.01293, 0.6972, 0.03848, 0.9817, 0.3559, 0.9817, 0.1208, 0.9516, 0.2311, 0.9366, 0.3566, 0.6972, 0.03848, 0.6359, 0.06923, 0.7601, 0.163, 0.5122, 0.08501, 0.6359, 0.06923, 0.5066, 0.04141, 0.6131, 0.1091, 0.6359, 0.06923, 0.5122, 0.08501, 0.4426, 0.1379, 0.8351, 0.1776, 0.7601, 0.163, 0.782, 0.3403, 0.8529, 0.334, 0.9342, 0.4887, 0.9366, 0.3566])
me_plane_002.materials.append(mat_material_001)
me_plane_002.use_remesh_preserve_volume = False
me_plane_002.use_remesh_preserve_attributes = False
me_plane_002.use_mirror_vertex_groups = False
me_plane_002.use_paint_bone_selection = False
me_plane_002.use_paint_mask = True
me_plane_002.update()
me_plane_013 = bpy.data.meshes.new('Plane.013')
me_plane_013.from_pydata([(0.1208, -0.05208, 0.1692), (0.2924, -0.06004, 0.2394), (0.3748, -0.2186, 0.32), (0.1584, -0.1606, 0.2172), (0.5457, -0.05927, 0.2086), (0.6332, -0.2253, 0.2542), (0.7451, -0.05396, 0.159), (0.782, -0.1878, 0.1839), (0.9468, -0.1597, 0.04501), (0.8883, -0.06232, 0.04829), (0.08061, -0.04737, 0.2222), (0.2785, -0.05532, 0.3215), (0.3569, -0.2071, 0.3971), (0.1109, -0.154, 0.2691), (0.5553, -0.05456, 0.2911), (0.6443, -0.2138, 0.3325), (0.7589, -0.04861, 0.224), (0.8082, -0.1773, 0.2528), (0.9891, -0.1473, 0.1125), (0.9234, -0.05465, 0.1015), (0.1208, 0.05208, 0.1692), (0.2924, 0.06004, 0.2394), (0.3748, 0.2186, 0.32), (0.1584, 0.1606, 0.2172), (0.5457, 0.05927, 0.2086), (0.6332, 0.2253, 0.2542), (0.7451, 0.05396, 0.159), (0.782, 0.1878, 0.1839), (0.9468, 0.1597, 0.04501), (0.8883, 0.06232, 0.04829), (1.031, 6.852e-09, -0.023), (0.08061, 0.04737, 0.2222), (0.2785, 0.05532, 0.3215), (0.3569, 0.2071, 0.3971), (0.1109, 0.154, 0.2691), (0.5553, 0.05456, 0.2911), (0.6443, 0.2138, 0.3325), (0.7589, 0.04861, 0.224), (0.8082, 0.1773, 0.2528), (0.9891, 0.1473, 0.1125), (0.9234, 0.05465, 0.1015), (1.086, 7.333e-09, 0.01442), (0.29, 1.549e-10, 0.2413), (0.1027, -1.487e-09, 0.1372), (0.5483, 2.47e-09, 0.2132), (0.7462, 4.262e-09, 0.1321), (-0.01259, -2.478e-09, 0.007997), (0.2771, 1.759e-11, 0.3171), (0.07262, -1.773e-09, 0.1939), (0.5567, 2.523e-09, 0.2895), (0.7447, 4.232e-09, 0.1883)], [], [(0, 46, 43), (3, 0, 10, 13), (1, 5, 15, 11), (5, 4, 14, 15), (0, 2, 12, 10), (2, 1, 11, 12), (8, 9, 19, 18), (19, 16, 18), (7, 6, 16, 17), (44, 45, 6, 4), (0, 43, 42, 1), (42, 44, 4, 1), (9, 30, 41, 19), (12, 11, 10), (6, 8, 18, 16), (15, 14, 11), (49, 14, 16, 50), (2, 0, 1), (47, 11, 14, 49), (10, 11, 47, 48), (46, 3, 13), (10, 48, 46), (3, 46, 0), (13, 10, 46), (4, 7, 17, 14), (50, 16, 19, 41), (7, 4, 6), (9, 8, 6), (45, 30, 9, 6), (5, 1, 4), (17, 16, 14), (20, 43, 46), (23, 34, 31, 20), (21, 32, 36, 25), (25, 36, 35, 24), (20, 31, 33, 22), (22, 33, 32, 21), (28, 39, 40, 29), (40, 39, 37), (27, 38, 37, 26), (44, 24, 26, 45), (20, 21, 42, 43), (42, 21, 24, 44), (29, 40, 41, 30), (33, 31, 32), (26, 37, 39, 28), (36, 32, 35), (49, 50, 37, 35), (22, 21, 20), (47, 49, 35, 32), (31, 48, 47, 32), (46, 34, 23), (31, 46, 48), (23, 20, 46), (34, 46, 31), (24, 35, 38, 27), (50, 41, 40, 37), (27, 26, 24), (29, 26, 28), (45, 26, 29, 30), (25, 24, 21), (38, 35, 37)])
me_plane_013.polygons.foreach_set('use_smooth', [True] * 62)
_uv = me_plane_013.uv_layers.new(name='UVMap')
_uv.uv.foreach_set('vector', [0.635, 0.5302, 0.4766, 0.5297, 0.5881, 0.5064, 0.6332, 0.5881, 0.635, 0.5302, 0.6652, 0.5519, 0.654, 0.6236, 0.782, 0.3403, 0.8351, 0.1776, 0.8619, 0.164, 0.8122, 0.3351, 0.8351, 0.1776, 0.7601, 0.163, 0.7791, 0.1428, 0.8619, 0.164, 0.635, 0.5302, 0.8443, 0.3976, 0.8825, 0.405, 0.6652, 0.5519, 0.8443, 0.3976, 0.782, 0.3403, 0.8122, 0.3351, 0.8825, 0.405, 0.5066, 0.04141, 0.5122, 0.08501, 0.4874, 0.07407, 0.4889, 0.01501, 0.9516, 0.2311, 0.9366, 0.3566, 0.8921, 0.1937, 0.6972, 0.03848, 0.6359, 0.06923, 0.6383, 0.03742, 0.7075, 0.01293, 0.7267, 0.1812, 0.6131, 0.1091, 0.6359, 0.06923, 0.7601, 0.163, 0.635, 0.5302, 0.5881, 0.5064, 0.75, 0.3322, 0.782, 0.3403, 0.75, 0.3322, 0.7267, 0.1812, 0.7601, 0.163, 0.782, 0.3403, 0.5122, 0.08501, 0.4426, 0.1379, 0.3962, 0.1206, 0.4874, 0.07407, 0.8358, 0.604, 0.9361, 0.6482, 0.9469, 0.8275, 0.6359, 0.06923, 0.5066, 0.04141, 0.4889, 0.01501, 0.6383, 0.03742, 0.8311, 0.4549, 0.9342, 0.4887, 0.9361, 0.6482, 0.9817, 0.4872, 0.9342, 0.4887, 0.9366, 0.3566, 0.9817, 0.3559, 0.8443, 0.3976, 0.635, 0.5302, 0.782, 0.3403, 0.9817, 0.6489, 0.9361, 0.6482, 0.9342, 0.4887, 0.9817, 0.4872, 0.9469, 0.8275, 0.9361, 0.6482, 0.9817, 0.6489, 0.9817, 0.8403, 0.4766, 0.5297, 0.6332, 0.5881, 0.654, 0.6236, 0.9469, 0.8275, 0.9817, 0.8403, 0.9817, 0.966, 0.6332, 0.5881, 0.4766, 0.5297, 0.635, 0.5302, 0.8769, 0.803, 0.9469, 0.8275, 0.9817, 0.966, 0.7601, 0.163, 0.6972, 0.03848, 0.7075, 0.01293, 0.7791, 0.1428, 0.9817, 0.3559, 0.9366, 0.3566, 0.9516, 0.2311, 0.9817, 0.1208, 0.6972, 0.03848, 0.7601, 0.163, 0.6359, 0.06923, 0.5122, 0.08501, 0.5066, 0.04141, 0.6359, 0.06923, 0.6131, 0.1091, 0.4426, 0.1379, 0.5122, 0.08501, 0.6359, 0.06923, 0.8351, 0.1776, 0.782, 0.3403, 0.7601, 0.163, 0.8529, 0.334, 0.9366, 0.3566, 0.9342, 0.4887, 0.635, 0.5302, 0.5881, 0.5064, 0.4766, 0.5297, 0.6332, 0.5881, 0.654, 0.6236, 0.6652, 0.5519, 0.635, 0.5302, 0.782, 0.3403, 0.8122, 0.3351, 0.8619, 0.164, 0.8351, 0.1776, 0.8351, 0.1776, 0.8619, 0.164, 0.7791, 0.1428, 0.7601, 0.163, 0.635, 0.5302, 0.6652, 0.5519, 0.8825, 0.405, 0.8443, 0.3976, 0.8443, 0.3976, 0.8825, 0.405, 0.8122, 0.3351, 0.782, 0.3403, 0.5066, 0.04141, 0.4889, 0.01501, 0.4874, 0.07407, 0.5122, 0.08501, 0.9516, 0.2311, 0.8921, 0.1937, 0.9366, 0.3566, 0.6972, 0.03848, 0.7075, 0.01293, 0.6383, 0.03742, 0.6359, 0.06923, 0.7267, 0.1812, 0.7601, 0.163, 0.6359, 0.06923, 0.6131, 0.1091, 0.635, 0.5302, 0.782, 0.3403, 0.75, 0.3322, 0.5881, 0.5064, 0.75, 0.3322, 0.782, 0.3403, 0.7601, 0.163, 0.7267, 0.1812, 0.5122, 0.08501, 0.4874, 0.07407, 0.3962, 0.1206, 0.4426, 0.1379, 0.8358, 0.604, 0.9469, 0.8275, 0.9361, 0.6482, 0.6359, 0.06923, 0.6383, 0.03742, 0.4889, 0.01501, 0.5066, 0.04141, 0.8311, 0.4549, 0.9361, 0.6482, 0.9342, 0.4887, 0.9817, 0.4872, 0.9817, 0.3559, 0.9366, 0.3566, 0.9342, 0.4887, 0.8443, 0.3976, 0.782, 0.3403, 0.635, 0.5302, 0.9817, 0.6489, 0.9817, 0.4872, 0.9342, 0.4887, 0.9361, 0.6482, 0.9469, 0.8275, 0.9817, 0.8403, 0.9817, 0.6489, 0.9361, 0.6482, 0.4766, 0.5297, 0.654, 0.6236, 0.6332, 0.5881, 0.9469, 0.8275, 0.9817, 0.966, 0.9817, 0.8403, 0.6332, 0.5881, 0.635, 0.5302, 0.4766, 0.5297, 0.8769, 0.803, 0.9817, 0.966, 0.9469, 0.8275, 0.7601, 0.163, 0.7791, 0.1428, 0.7075, 0.01293, 0.6972, 0.03848, 0.9817, 0.3559, 0.9817, 0.1208, 0.9516, 0.2311, 0.9366, 0.3566, 0.6972, 0.03848, 0.6359, 0.06923, 0.7601, 0.163, 0.5122, 0.08501, 0.6359, 0.06923, 0.5066, 0.04141, 0.6131, 0.1091, 0.6359, 0.06923, 0.5122, 0.08501, 0.4426, 0.1379, 0.8351, 0.1776, 0.7601, 0.163, 0.782, 0.3403, 0.8529, 0.334, 0.9342, 0.4887, 0.9366, 0.3566])
me_plane_013.materials.append(mat_material_001)
me_plane_013.use_remesh_preserve_volume = False
me_plane_013.use_remesh_preserve_attributes = False
me_plane_013.use_mirror_vertex_groups = False
me_plane_013.use_paint_bone_selection = False
me_plane_013.use_paint_mask = True
me_plane_013.update()

# ---- objects
ob_date = bpy.data.objects.new('Date', me_plane)
ob_date_palm2_bot = bpy.data.objects.new('Date palm2-bot', me_plane_017)
ob_date_palm2_top = bpy.data.objects.new('Date palm2-top', me_plane_016)
ob_date_palm1_top = bpy.data.objects.new('Date palm1-top', me_plane_012)
ob_date_palm1_bot = bpy.data.objects.new('Date palm1-bot', me_plane_010)
ob_date_palm_leaf1 = bpy.data.objects.new('Date palm leaf1', me_plane_002)
ob_date_palm_leaf2 = bpy.data.objects.new('Date palm leaf2', me_plane_013)

# ---- transforms, parenting, visibility, modifiers, constraints
ob_date.location = (5.512, 0.0, 0.0)
ob_date.lineart.crease_threshold = 0.0
ob_date_palm2_bot.location = (-2.487, 0.0, 0.0)
ob_date_palm2_bot.lineart.crease_threshold = 0.0
ob_date_palm2_top.location = (-2.487, 0.0, 0.0)
ob_date_palm2_top.lineart.crease_threshold = 0.0
ob_date_palm1_top.location = (0.0, 0.0, 0.0)
ob_date_palm1_top.lineart.crease_threshold = 0.0
ob_date_palm1_bot.location = (0.0, 0.0, 0.0)
ob_date_palm1_bot.lineart.crease_threshold = 0.0
ob_date_palm_leaf1.location = (1.409, 0.0, 0.0)
ob_date_palm_leaf1.lineart.crease_threshold = 0.0
ob_date_palm_leaf2.location = (3.708, 0.0, 0.0)
ob_date_palm_leaf2.lineart.crease_threshold = 0.0

# ---- collection membership
col_collection_1.objects.link(ob_date)
col_collection_1.objects.link(ob_date_palm2_bot)
col_collection_1.objects.link(ob_date_palm2_top)
col_collection_1.objects.link(ob_date_palm1_top)
col_collection_1.objects.link(ob_date_palm1_bot)
col_collection_1.objects.link(ob_date_palm_leaf1)
col_collection_1.objects.link(ob_date_palm_leaf2)

# ---- scene / render settings (as saved in the file)
scene.frame_start = 1; scene.frame_end = 250; scene.frame_set(3)
scene.render.engine = 'BLENDER_EEVEE_NEXT'
scene.render.resolution_percentage = 50
scene.render.dither_intensity = 0.0
scene.cycles.use_denoising = False
scene.cycles.samples = 10
scene.cycles.sampling_pattern = 'TABULATED_SOBOL'
scene.cycles.light_sampling_threshold = 0.0
scene.cycles.use_adaptive_sampling = False
scene.cycles.use_light_tree = False
scene.cycles.blur_glossy = 0.0
scene.cycles.pixel_filter_type = 'GAUSSIAN'
scene.cycles.sample_clamp_indirect = 0.0
scene.view_settings.view_transform = 'Standard'
bpy.context.view_layer.update()

# ---- added for rendering (the .blend has no active camera and no usable light): camera, sun
cam_auto = bpy.data.cameras.new('AutoCamera')
cam_auto.lens = 50.0
cam_auto.sensor_width = 36.0
cam_auto.clip_end = 1000.0
ob_auto_camera = bpy.data.objects.new('AutoCamera', cam_auto)
scene.collection.objects.link(ob_auto_camera)
ob_auto_camera.location = (10.6051, -11.0446, 9.46243)
ob_auto_camera.rotation_euler = (1.09748, -7.21219e-08, 0.694738)
scene.camera = ob_auto_camera
light_auto_sun = bpy.data.lights.new('AutoSun', 'SUN')
light_auto_sun.energy = 3.0
light_auto_sun.angle = 0.0523599
ob_auto_sun = bpy.data.objects.new('AutoSun', light_auto_sun)
scene.collection.objects.link(ob_auto_sun)
ob_auto_sun.rotation_euler = (0.872665, 0.174533, 0.523599)
bpy.context.view_layer.update()
